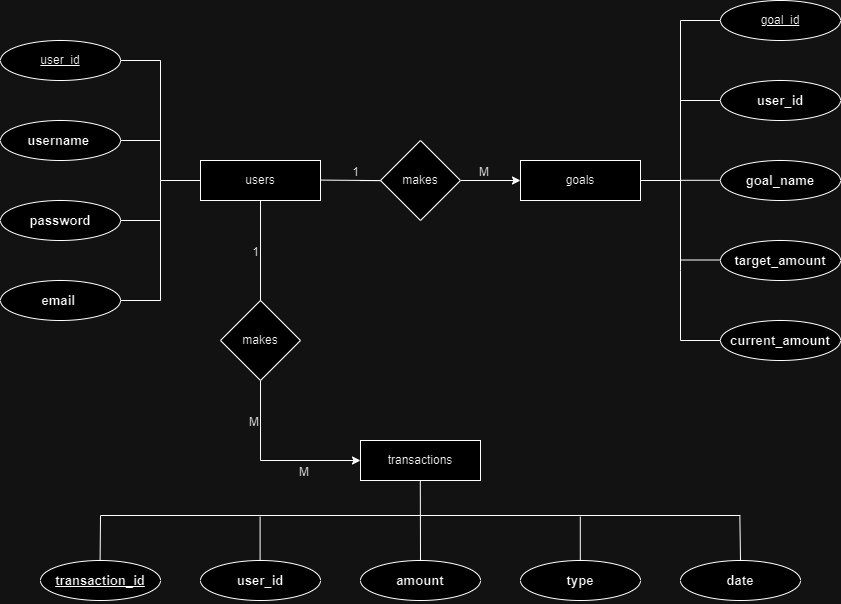

The diagram above was exported from draw.io. Its source (the exported page's mxGraphModel, read from the mxfile embedded in the PNG):
<mxGraphModel dx="1613" dy="653" grid="1" gridSize="10" guides="1" tooltips="1" connect="1" arrows="1" fold="1" page="1" pageScale="1" pageWidth="850" pageHeight="1100" math="0" shadow="0" extFonts="Permanent Marker^https://fonts.googleapis.com/css?family=Permanent+Marker">
  <root>
    <mxCell id="0" />
    <mxCell id="1" parent="0" />
    <mxCell id="DkCv8nY8qY9ZLFtr9Yn8-34" value="goals" style="whiteSpace=wrap;html=1;align=center;" parent="1" vertex="1">
      <mxGeometry x="520" y="200" width="120" height="40" as="geometry" />
    </mxCell>
    <mxCell id="DkCv8nY8qY9ZLFtr9Yn8-35" value="users" style="whiteSpace=wrap;html=1;align=center;" parent="1" vertex="1">
      <mxGeometry x="200" y="200" width="120" height="40" as="geometry" />
    </mxCell>
    <mxCell id="DkCv8nY8qY9ZLFtr9Yn8-37" value="transactions" style="whiteSpace=wrap;html=1;align=center;" parent="1" vertex="1">
      <mxGeometry x="360" y="480" width="120" height="40" as="geometry" />
    </mxCell>
    <mxCell id="DkCv8nY8qY9ZLFtr9Yn8-39" value="&lt;span style=&quot;font-family: sans-serif; font-size: 13.12px; font-weight: 700; text-align: left; text-wrap: nowrap; background-color: rgb(255, 255, 255);&quot;&gt;password&lt;/span&gt;" style="ellipse;whiteSpace=wrap;html=1;align=center;" parent="1" vertex="1">
      <mxGeometry y="240" width="120" height="40" as="geometry" />
    </mxCell>
    <mxCell id="DkCv8nY8qY9ZLFtr9Yn8-40" value="&lt;span style=&quot;font-family: sans-serif; font-size: 13.12px; font-weight: 700; text-align: left; text-wrap: nowrap; background-color: rgb(255, 255, 255);&quot;&gt;username&amp;nbsp;&lt;/span&gt;" style="ellipse;whiteSpace=wrap;html=1;align=center;" parent="1" vertex="1">
      <mxGeometry y="160" width="120" height="40" as="geometry" />
    </mxCell>
    <mxCell id="DkCv8nY8qY9ZLFtr9Yn8-41" value="&lt;span style=&quot;font-family: sans-serif; font-size: 13.12px; font-weight: 700; text-align: left; text-wrap: nowrap; background-color: rgb(255, 255, 255);&quot;&gt;email&amp;nbsp;&lt;/span&gt;" style="ellipse;whiteSpace=wrap;html=1;align=center;" parent="1" vertex="1">
      <mxGeometry y="320" width="120" height="40" as="geometry" />
    </mxCell>
    <mxCell id="DkCv8nY8qY9ZLFtr9Yn8-44" value="user_id" style="ellipse;whiteSpace=wrap;html=1;align=center;fontStyle=4;" parent="1" vertex="1">
      <mxGeometry y="80" width="120" height="40" as="geometry" />
    </mxCell>
    <mxCell id="DkCv8nY8qY9ZLFtr9Yn8-45" value="goal_id" style="ellipse;whiteSpace=wrap;html=1;align=center;fontStyle=4;" parent="1" vertex="1">
      <mxGeometry x="720" y="40" width="120" height="40" as="geometry" />
    </mxCell>
    <mxCell id="DkCv8nY8qY9ZLFtr9Yn8-46" value="&lt;span style=&quot;font-family: sans-serif; font-size: 13.12px; font-weight: 700; text-align: left; text-wrap: nowrap; background-color: rgb(255, 255, 255);&quot;&gt;user_id&lt;/span&gt;" style="ellipse;whiteSpace=wrap;html=1;align=center;" parent="1" vertex="1">
      <mxGeometry x="720" y="120" width="120" height="40" as="geometry" />
    </mxCell>
    <mxCell id="DkCv8nY8qY9ZLFtr9Yn8-47" value="&lt;span style=&quot;font-family: sans-serif; font-size: 13.12px; font-weight: 700; text-align: left; text-wrap: nowrap; background-color: rgb(255, 255, 255);&quot;&gt;goal_name&lt;/span&gt;" style="ellipse;whiteSpace=wrap;html=1;align=center;" parent="1" vertex="1">
      <mxGeometry x="720" y="200" width="120" height="40" as="geometry" />
    </mxCell>
    <mxCell id="DkCv8nY8qY9ZLFtr9Yn8-48" value="&lt;span style=&quot;font-family: sans-serif; font-size: 13.12px; font-weight: 700; text-align: left; text-wrap: nowrap; background-color: rgb(255, 255, 255);&quot;&gt;target_amount&lt;/span&gt;" style="ellipse;whiteSpace=wrap;html=1;align=center;" parent="1" vertex="1">
      <mxGeometry x="720" y="280" width="120" height="40" as="geometry" />
    </mxCell>
    <mxCell id="DkCv8nY8qY9ZLFtr9Yn8-49" value="&lt;span style=&quot;font-family: sans-serif; font-size: 13.12px; font-weight: 700; text-align: left; text-wrap: nowrap; background-color: rgb(255, 255, 255);&quot;&gt;current_amount&lt;/span&gt;" style="ellipse;whiteSpace=wrap;html=1;align=center;" parent="1" vertex="1">
      <mxGeometry x="720" y="360" width="120" height="40" as="geometry" />
    </mxCell>
    <mxCell id="DkCv8nY8qY9ZLFtr9Yn8-55" value="" style="endArrow=none;html=1;rounded=0;" parent="1" edge="1">
      <mxGeometry width="50" height="50" relative="1" as="geometry">
        <mxPoint x="120" y="180" as="sourcePoint" />
        <mxPoint x="160" y="180" as="targetPoint" />
      </mxGeometry>
    </mxCell>
    <mxCell id="DkCv8nY8qY9ZLFtr9Yn8-57" value="" style="endArrow=none;html=1;rounded=0;" parent="1" edge="1">
      <mxGeometry width="50" height="50" relative="1" as="geometry">
        <mxPoint x="120" y="340" as="sourcePoint" />
        <mxPoint x="160" y="220" as="targetPoint" />
        <Array as="points">
          <mxPoint x="160" y="340" />
        </Array>
      </mxGeometry>
    </mxCell>
    <mxCell id="DkCv8nY8qY9ZLFtr9Yn8-58" value="" style="endArrow=none;html=1;rounded=0;" parent="1" edge="1">
      <mxGeometry width="50" height="50" relative="1" as="geometry">
        <mxPoint x="120" y="260" as="sourcePoint" />
        <mxPoint x="160" y="260" as="targetPoint" />
      </mxGeometry>
    </mxCell>
    <mxCell id="DkCv8nY8qY9ZLFtr9Yn8-59" value="" style="endArrow=none;html=1;rounded=0;entryX=0;entryY=0.5;entryDx=0;entryDy=0;" parent="1" target="DkCv8nY8qY9ZLFtr9Yn8-35" edge="1">
      <mxGeometry width="50" height="50" relative="1" as="geometry">
        <mxPoint x="120" y="100" as="sourcePoint" />
        <mxPoint x="170" y="50" as="targetPoint" />
        <Array as="points">
          <mxPoint x="160" y="100" />
          <mxPoint x="160" y="220" />
        </Array>
      </mxGeometry>
    </mxCell>
    <mxCell id="DkCv8nY8qY9ZLFtr9Yn8-60" value="" style="endArrow=none;html=1;rounded=0;exitX=1;exitY=0.5;exitDx=0;exitDy=0;" parent="1" source="DkCv8nY8qY9ZLFtr9Yn8-34" edge="1">
      <mxGeometry width="50" height="50" relative="1" as="geometry">
        <mxPoint x="670" y="110" as="sourcePoint" />
        <mxPoint x="720" y="60" as="targetPoint" />
        <Array as="points">
          <mxPoint x="680" y="220" />
          <mxPoint x="680" y="60" />
        </Array>
      </mxGeometry>
    </mxCell>
    <mxCell id="DkCv8nY8qY9ZLFtr9Yn8-61" value="" style="endArrow=none;html=1;rounded=0;" parent="1" edge="1">
      <mxGeometry width="50" height="50" relative="1" as="geometry">
        <mxPoint x="680" y="220" as="sourcePoint" />
        <mxPoint x="720" y="380" as="targetPoint" />
        <Array as="points">
          <mxPoint x="680" y="310" />
          <mxPoint x="680" y="380" />
        </Array>
      </mxGeometry>
    </mxCell>
    <mxCell id="DkCv8nY8qY9ZLFtr9Yn8-62" value="" style="endArrow=none;html=1;rounded=0;" parent="1" edge="1">
      <mxGeometry width="50" height="50" relative="1" as="geometry">
        <mxPoint x="680" y="140" as="sourcePoint" />
        <mxPoint x="720" y="140" as="targetPoint" />
      </mxGeometry>
    </mxCell>
    <mxCell id="DkCv8nY8qY9ZLFtr9Yn8-63" value="" style="endArrow=none;html=1;rounded=0;" parent="1" edge="1">
      <mxGeometry width="50" height="50" relative="1" as="geometry">
        <mxPoint x="680" y="219.8" as="sourcePoint" />
        <mxPoint x="720" y="219.8" as="targetPoint" />
      </mxGeometry>
    </mxCell>
    <mxCell id="DkCv8nY8qY9ZLFtr9Yn8-64" value="" style="endArrow=none;html=1;rounded=0;" parent="1" edge="1">
      <mxGeometry width="50" height="50" relative="1" as="geometry">
        <mxPoint x="680" y="299.5" as="sourcePoint" />
        <mxPoint x="720" y="299.5" as="targetPoint" />
      </mxGeometry>
    </mxCell>
    <mxCell id="t50VubWBSkxRQVcuhv_4-12" style="edgeStyle=orthogonalEdgeStyle;rounded=0;orthogonalLoop=1;jettySize=auto;html=1;exitX=0.5;exitY=1;exitDx=0;exitDy=0;entryX=0;entryY=0.5;entryDx=0;entryDy=0;" edge="1" parent="1" source="DkCv8nY8qY9ZLFtr9Yn8-65" target="DkCv8nY8qY9ZLFtr9Yn8-37">
      <mxGeometry relative="1" as="geometry" />
    </mxCell>
    <mxCell id="DkCv8nY8qY9ZLFtr9Yn8-65" value="makes" style="rhombus;whiteSpace=wrap;html=1;" parent="1" vertex="1">
      <mxGeometry x="220" y="340" width="80" height="80" as="geometry" />
    </mxCell>
    <mxCell id="t50VubWBSkxRQVcuhv_4-10" style="edgeStyle=orthogonalEdgeStyle;rounded=0;orthogonalLoop=1;jettySize=auto;html=1;exitX=1;exitY=0.5;exitDx=0;exitDy=0;entryX=0;entryY=0.5;entryDx=0;entryDy=0;" edge="1" parent="1" source="DkCv8nY8qY9ZLFtr9Yn8-66" target="DkCv8nY8qY9ZLFtr9Yn8-34">
      <mxGeometry relative="1" as="geometry" />
    </mxCell>
    <mxCell id="DkCv8nY8qY9ZLFtr9Yn8-66" value="makes" style="rhombus;whiteSpace=wrap;html=1;" parent="1" vertex="1">
      <mxGeometry x="380" y="180" width="80" height="80" as="geometry" />
    </mxCell>
    <mxCell id="DkCv8nY8qY9ZLFtr9Yn8-84" value="" style="endArrow=none;html=1;rounded=0;" parent="1" edge="1">
      <mxGeometry relative="1" as="geometry">
        <mxPoint x="320" y="219.57999999999998" as="sourcePoint" />
        <mxPoint x="360" y="220.07999999999998" as="targetPoint" />
        <Array as="points">
          <mxPoint x="380" y="220.07999999999998" />
        </Array>
      </mxGeometry>
    </mxCell>
    <mxCell id="DkCv8nY8qY9ZLFtr9Yn8-85" value="1" style="resizable=0;html=1;whiteSpace=wrap;align=right;verticalAlign=bottom;" parent="DkCv8nY8qY9ZLFtr9Yn8-84" connectable="0" vertex="1">
      <mxGeometry x="1" relative="1" as="geometry" />
    </mxCell>
    <mxCell id="t50VubWBSkxRQVcuhv_4-1" value="" style="endArrow=none;html=1;rounded=0;exitX=0.5;exitY=1;exitDx=0;exitDy=0;" edge="1" parent="1" source="DkCv8nY8qY9ZLFtr9Yn8-35">
      <mxGeometry relative="1" as="geometry">
        <mxPoint x="240" y="279.31" as="sourcePoint" />
        <mxPoint x="260" y="280" as="targetPoint" />
        <Array as="points">
          <mxPoint x="260" y="340" />
        </Array>
      </mxGeometry>
    </mxCell>
    <mxCell id="t50VubWBSkxRQVcuhv_4-2" value="1" style="resizable=0;html=1;whiteSpace=wrap;align=right;verticalAlign=bottom;" connectable="0" vertex="1" parent="t50VubWBSkxRQVcuhv_4-1">
      <mxGeometry x="1" relative="1" as="geometry">
        <mxPoint y="20" as="offset" />
      </mxGeometry>
    </mxCell>
    <mxCell id="t50VubWBSkxRQVcuhv_4-3" value="M" style="resizable=0;html=1;whiteSpace=wrap;align=right;verticalAlign=bottom;" connectable="0" vertex="1" parent="1">
      <mxGeometry x="490.00208329716565" y="220" as="geometry" />
    </mxCell>
    <mxCell id="t50VubWBSkxRQVcuhv_4-4" value="M" style="resizable=0;html=1;whiteSpace=wrap;align=right;verticalAlign=bottom;" connectable="0" vertex="1" parent="1">
      <mxGeometry x="310.00208329716565" y="520" as="geometry" />
    </mxCell>
    <mxCell id="t50VubWBSkxRQVcuhv_4-13" value="M" style="resizable=0;html=1;whiteSpace=wrap;align=right;verticalAlign=bottom;" connectable="0" vertex="1" parent="1">
      <mxGeometry x="260.00208329716565" y="470" as="geometry" />
    </mxCell>
    <mxCell id="t50VubWBSkxRQVcuhv_4-14" value="&lt;br&gt;&lt;span style=&quot;color: rgb(0, 0, 0); font-family: sans-serif; font-size: 13.12px; font-style: normal; font-variant-ligatures: normal; font-variant-caps: normal; font-weight: 700; letter-spacing: normal; orphans: 2; text-align: left; text-indent: 0px; text-transform: none; widows: 2; word-spacing: 0px; -webkit-text-stroke-width: 0px; white-space: nowrap; background-color: rgb(255, 255, 255); text-decoration-thickness: initial; text-decoration-style: initial; text-decoration-color: initial; display: inline !important; float: none;&quot;&gt;transaction_id&lt;/span&gt;&lt;div&gt;&lt;br/&gt;&lt;/div&gt;" style="ellipse;whiteSpace=wrap;html=1;align=center;fontStyle=4;" vertex="1" parent="1">
      <mxGeometry x="40" y="600" width="120" height="40" as="geometry" />
    </mxCell>
    <mxCell id="t50VubWBSkxRQVcuhv_4-15" value="&lt;span style=&quot;font-family: sans-serif; font-size: 13.12px; font-weight: 700; text-align: left; text-wrap: nowrap; background-color: rgb(255, 255, 255);&quot;&gt;user_id&lt;/span&gt;" style="ellipse;whiteSpace=wrap;html=1;align=center;" vertex="1" parent="1">
      <mxGeometry x="200" y="600" width="120" height="40" as="geometry" />
    </mxCell>
    <mxCell id="t50VubWBSkxRQVcuhv_4-16" value="&lt;span style=&quot;font-family: sans-serif; font-size: 13.12px; font-weight: 700; text-align: left; text-wrap: nowrap; background-color: rgb(255, 255, 255);&quot;&gt;amount&lt;/span&gt;" style="ellipse;whiteSpace=wrap;html=1;align=center;" vertex="1" parent="1">
      <mxGeometry x="360" y="600" width="120" height="40" as="geometry" />
    </mxCell>
    <mxCell id="t50VubWBSkxRQVcuhv_4-17" value="&lt;span style=&quot;font-family: sans-serif; font-size: 13.12px; font-weight: 700; text-align: left; text-wrap: nowrap; background-color: rgb(255, 255, 255);&quot;&gt;type&lt;/span&gt;" style="ellipse;whiteSpace=wrap;html=1;align=center;" vertex="1" parent="1">
      <mxGeometry x="520" y="600" width="120" height="40" as="geometry" />
    </mxCell>
    <mxCell id="t50VubWBSkxRQVcuhv_4-18" value="&lt;span style=&quot;font-family: sans-serif; font-size: 13.12px; font-weight: 700; text-align: left; text-wrap: nowrap; background-color: rgb(255, 255, 255);&quot;&gt;date&lt;/span&gt;" style="ellipse;whiteSpace=wrap;html=1;align=center;" vertex="1" parent="1">
      <mxGeometry x="680" y="600" width="120" height="40" as="geometry" />
    </mxCell>
    <mxCell id="t50VubWBSkxRQVcuhv_4-22" value="" style="line;strokeWidth=1;rotatable=0;dashed=0;labelPosition=right;align=left;verticalAlign=middle;spacingTop=0;spacingLeft=6;points=[];portConstraint=eastwest;" vertex="1" parent="1">
      <mxGeometry x="100" y="550" width="640" height="10" as="geometry" />
    </mxCell>
    <mxCell id="t50VubWBSkxRQVcuhv_4-30" value="" style="endArrow=none;html=1;rounded=0;exitX=0.999;exitY=0.572;exitDx=0;exitDy=0;exitPerimeter=0;" edge="1" parent="1" source="t50VubWBSkxRQVcuhv_4-22">
      <mxGeometry width="50" height="50" relative="1" as="geometry">
        <mxPoint x="740" y="560" as="sourcePoint" />
        <mxPoint x="740" y="600" as="targetPoint" />
        <Array as="points" />
      </mxGeometry>
    </mxCell>
    <mxCell id="t50VubWBSkxRQVcuhv_4-32" value="" style="endArrow=none;html=1;rounded=0;exitX=0.999;exitY=0.572;exitDx=0;exitDy=0;exitPerimeter=0;" edge="1" parent="1">
      <mxGeometry width="50" height="50" relative="1" as="geometry">
        <mxPoint x="579.8" y="556" as="sourcePoint" />
        <mxPoint x="579.8" y="600" as="targetPoint" />
        <Array as="points" />
      </mxGeometry>
    </mxCell>
    <mxCell id="t50VubWBSkxRQVcuhv_4-33" value="" style="endArrow=none;html=1;rounded=0;exitX=0.999;exitY=0.572;exitDx=0;exitDy=0;exitPerimeter=0;entryX=0.5;entryY=0;entryDx=0;entryDy=0;" edge="1" parent="1" target="t50VubWBSkxRQVcuhv_4-16">
      <mxGeometry width="50" height="50" relative="1" as="geometry">
        <mxPoint x="419.8" y="520" as="sourcePoint" />
        <mxPoint x="419.8" y="564" as="targetPoint" />
        <Array as="points" />
      </mxGeometry>
    </mxCell>
    <mxCell id="t50VubWBSkxRQVcuhv_4-34" value="" style="endArrow=none;html=1;rounded=0;exitX=0.999;exitY=0.572;exitDx=0;exitDy=0;exitPerimeter=0;" edge="1" parent="1">
      <mxGeometry width="50" height="50" relative="1" as="geometry">
        <mxPoint x="259.6" y="556" as="sourcePoint" />
        <mxPoint x="259.6" y="600" as="targetPoint" />
        <Array as="points" />
      </mxGeometry>
    </mxCell>
    <mxCell id="t50VubWBSkxRQVcuhv_4-35" value="" style="endArrow=none;html=1;rounded=0;exitX=0;exitY=0.523;exitDx=0;exitDy=0;exitPerimeter=0;" edge="1" parent="1" source="t50VubWBSkxRQVcuhv_4-22">
      <mxGeometry width="50" height="50" relative="1" as="geometry">
        <mxPoint x="100" y="560" as="sourcePoint" />
        <mxPoint x="99.60000000000002" y="600" as="targetPoint" />
        <Array as="points" />
      </mxGeometry>
    </mxCell>
  </root>
</mxGraphModel>